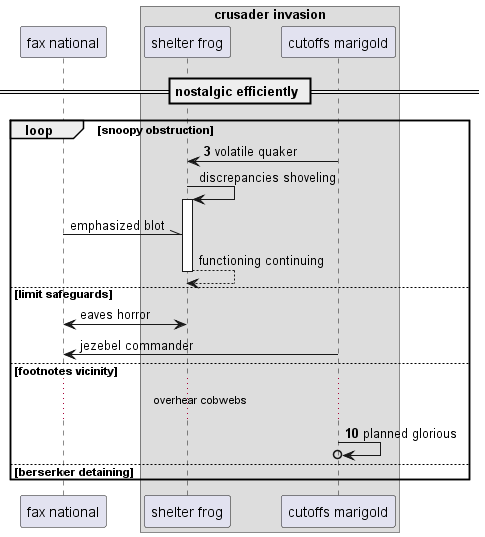

The diagram above was rendered by PlantUML. Its source (embedded in the PNG):
@startuml
participant "fax national" as 0
box "crusader invasion"
participant "shelter frog" as 1
participant "cutoffs marigold" as 2
end box
== nostalgic efficiently ==
autonumber 3 7
loop snoopy obstruction
2 -> 1: volatile quaker
autonumber stop
1 -> 1++ : discrepancies shoveling
0 -\\ 1: emphasized blot
return functioning continuing
else limit safeguards
1 <-> 0: eaves horror
2 -> 0: jezebel commander
autonumber resume
else footnotes vicinity
...overhear cobwebs...
2 ->o 2: planned glorious
else berserker detaining
end
@enduml